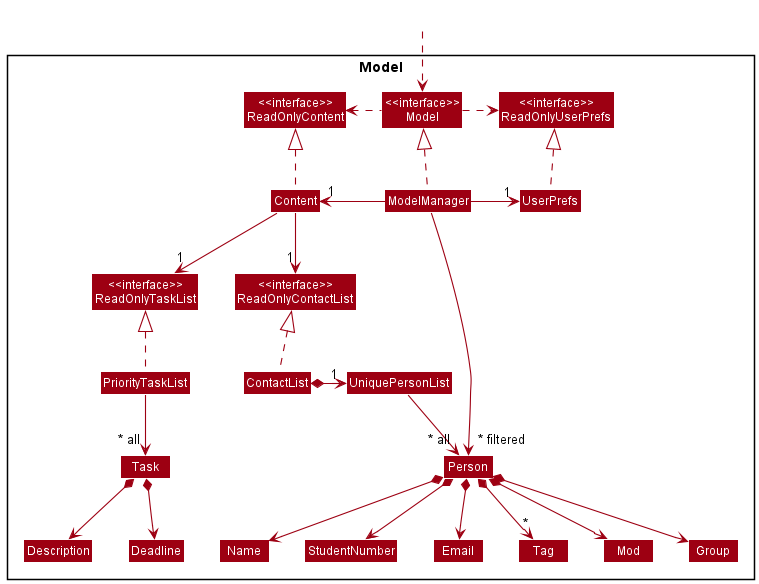

The diagram above was rendered by PlantUML. Its source (embedded in the PNG):
@startuml
!include style.puml
skinparam arrowThickness 1.1
skinparam arrowColor MODEL_COLOR
skinparam classBackgroundColor MODEL_COLOR

Package Model <<Rectangle>>{
Class "<<interface>>\nReadOnlyTaskList" as ReadOnlyTaskList
Class "<<interface>>\nReadOnlyContactList" as ReadOnlyContactList
Class "<<interface>>\nReadOnlyUserPrefs" as ReadOnlyUserPrefs
Class "<<interface>>\nModel" as Model
Class "<<interface>>\nReadOnlyContent" as ReadOnlyContent

Class ContactList
Class ModelManager
Class UserPrefs
Class Content

Class PriorityTaskList
Class Task
Class Description
Class Deadline

Class UniquePersonList
Class Person
Class Mod
Class Group
Class Email
Class Name
Class StudentNumber
Class Tag

}

Class HiddenOutside #FFFFFF
HiddenOutside ..> Model

ModelManager .up.|> Model
Model .right.> ReadOnlyUserPrefs
Model .left.> ReadOnlyContent
ModelManager -left-> "1" Content
ModelManager -right-> "1" UserPrefs
UserPrefs .up.|> ReadOnlyUserPrefs

Content .up.|> ReadOnlyContent
Content -down-> "1" ReadOnlyTaskList
Content -down-> "1" ReadOnlyContactList

PriorityTaskList .up.|> ReadOnlyTaskList
PriorityTaskList -down-> "~* all" Task
Task *--> Description
Task *--> Deadline


ReadOnlyContactList -[hidden]left-> ReadOnlyTaskList

ContactList .up.|> ReadOnlyContactList
ContactList *-> "1" UniquePersonList
UniquePersonList --> "~* all" Person
Person *--> Name
Person *--> StudentNumber
Person *--> Email
Person *--> Mod
Person *--> Group
Person *--> "*" Tag

Name -[hidden]right-> StudentNumber
Name -[hidden]right-> Email
StudentNumber -[hidden]right-> Mod
Mod -[hidden]right-> Group

ModelManager -->"~* filtered" Person
@enduml